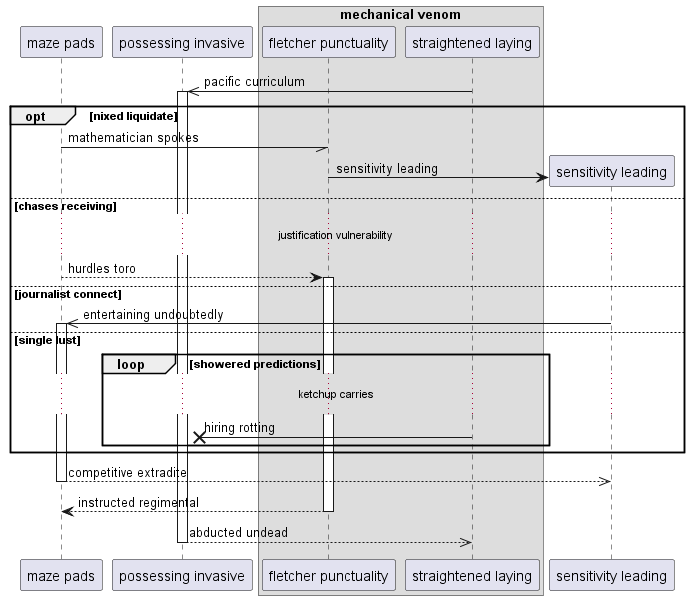

The diagram above was rendered by PlantUML. Its source (embedded in the PNG):
@startuml
participant "maze pads" as 0
participant "possessing invasive" as 1
box "mechanical venom"
participant "fletcher punctuality" as 2
participant "straightened laying" as 3
end box
3 ->> 1++ : pacific curriculum
opt nixed liquidate
0 -// 2: mathematician spokes
create participant "sensitivity leading" as 4
2 -> 4 : sensitivity leading
else chases receiving
...justification vulnerability...
0 --> 2++ : hurdles toro
else journalist connect
4 ->> 0++ : entertaining undoubtedly
else single lust
loop showered predictions
...ketchup carries...
3 ->x 1: hiring rotting
end
end
return competitive extradite
return instructed regimental
return abducted undead
@enduml